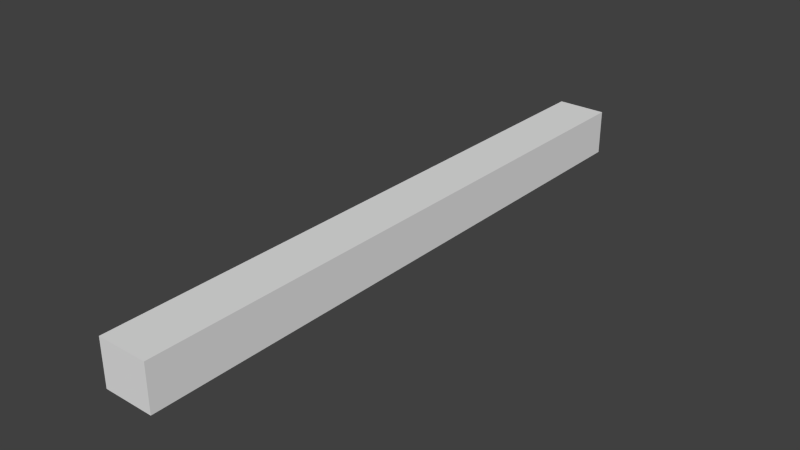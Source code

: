 # Source: shape.blend  (saved by Blender 2.71.0; exported with 4.5.12 LTS)
import bpy
from mathutils import Matrix  # noqa: F401  (used for matrix-valued properties, if any)

bpy.ops.wm.read_factory_settings(use_empty=True)
scene = bpy.context.scene
scene.name = 'Scene'

# ---- collections
col_collection_1 = bpy.data.collections.new('Collection 1'); scene.collection.children.link(col_collection_1)

# ---- materials (node trees are filled in below, after node groups)
mat_xa_notc_core_shapes_smg2_tracer_p1_mat1 = bpy.data.materials.new('xa_notc_core_shapes_smg2_tracer_p1_mat1')
mat_xa_notc_core_shapes_smg2_tracer_p1_mat1.alpha_threshold = 0.0
mat_xa_notc_core_shapes_smg2_tracer_p1_mat1.use_transparent_shadow = False
mat_xa_notc_core_shapes_smg2_tracer_p1_mat1.diffuse_color = (0.8, 0.7045, 0.0, 1.0)
mat_xa_notc_core_shapes_smg2_tracer_p1_mat1.roughness = 0.5
mat_xa_notc_core_shapes_smg2_tracer_p1_mat1.specular_intensity = 0.0
mat_xa_notc_core_shapes_smg2_tracer_p1_mat1.line_color = (0.0, 0.0, 0.0, 1.0)

# ---- material node trees

# ---- world
world_world = bpy.data.worlds.new('World'); scene.world = world_world
world_world.color = (0.05088, 0.05088, 0.05088)
world_world.use_sun_shadow = False
world_world.sun_shadow_jitter_overblur = 0.0
world_world.cycles.sampling_method = 'MANUAL'
world_world.cycles.sample_map_resolution = 256

# ---- meshes
me_cylinder_001 = bpy.data.meshes.new('Cylinder.001')
me_cylinder_001.from_pydata([(-2.977e-13, 0.9999, -1342.0), (5.802e-07, 16.2, -2.215), (0.866, -0.5001, -1342.0), (14.03, -8.1, -2.215), (-0.866, -0.5001, -1342.0), (-14.03, -8.1, -2.215)], [], [(0, 1, 3, 2), (4, 5, 1, 0), (2, 3, 5, 4), (3, 1, 5), (0, 2, 4)])
me_cylinder_001.materials.append(mat_xa_notc_core_shapes_smg2_tracer_p1_mat1)
me_cylinder_001.use_remesh_preserve_volume = False
me_cylinder_001.use_remesh_preserve_attributes = False
me_cylinder_001.use_mirror_vertex_groups = False
me_cylinder_001.update()
me_cube = bpy.data.meshes.new('Cube')
me_cube.from_pydata([(-0.3589, -8.527, -0.2904), (-0.3589, 0.1614, -0.2904), (0.3589, 0.1614, -0.2904), (0.3589, -8.527, -0.2904), (-0.3589, -8.527, 0.3622), (-0.3589, 0.1614, 0.3622), (0.3589, 0.1614, 0.3622), (0.3589, -8.527, 0.3622)], [], [(4, 5, 1, 0), (5, 6, 2, 1), (6, 7, 3, 2), (7, 4, 0, 3), (0, 1, 2, 3), (7, 6, 5, 4)])
me_cube.use_remesh_preserve_volume = False
me_cube.use_remesh_preserve_attributes = False
me_cube.use_mirror_vertex_groups = False
me_cube.update()

# ---- objects
ob_c100 = bpy.data.objects.new('C100', me_cylinder_001)
ob_bounds = bpy.data.objects.new('bounds', me_cube)

# ---- transforms, parenting, visibility, modifiers, constraints
ob_c100.location = (-5.076e-09, 0.0, 0.0)
ob_c100.rotation_euler = (-1.571, -2.22e-16, 2.22e-16)
ob_c100.scale = (0.006, 0.006, 0.006)
ob_c100.lineart.crease_threshold = 0.0
ob_bounds.location = (-5.076e-09, 0.0, -0.04171)
ob_bounds.display_type = 'WIRE'
ob_bounds.lineart.crease_threshold = 0.0

# ---- collection membership
col_collection_1.objects.link(ob_c100)
col_collection_1.objects.link(ob_bounds)

# ---- scene / render settings (as saved in the file)
scene.frame_start = 1; scene.frame_end = 250; scene.frame_set(1)
scene.render.engine = 'BLENDER_EEVEE_NEXT'
scene.render.image_settings.color_mode = 'RGB'
scene.render.image_settings.compression = 90
scene.render.resolution_percentage = 50
scene.render.dither_intensity = 0.0
scene.render.bake_margin = 2
scene.render.bake_bias = 0.0
scene.cycles.use_denoising = False
scene.cycles.samples = 10
scene.cycles.sampling_pattern = 'TABULATED_SOBOL'
scene.cycles.light_sampling_threshold = 0.0
scene.cycles.use_adaptive_sampling = False
scene.cycles.use_light_tree = False
scene.cycles.blur_glossy = 0.0
scene.cycles.volume_bounces = 1
scene.cycles.pixel_filter_type = 'GAUSSIAN'
scene.cycles.sample_clamp_indirect = 0.0
scene.view_settings.view_transform = 'Standard'
bpy.context.view_layer.update()

# ---- added for rendering (the .blend has no active camera and no usable light): camera, sun
cam_auto = bpy.data.cameras.new('AutoCamera')
cam_auto.lens = 50.0
cam_auto.sensor_width = 36.0
cam_auto.clip_end = 1000.0
ob_auto_camera = bpy.data.objects.new('AutoCamera', cam_auto)
scene.collection.objects.link(ob_auto_camera)
ob_auto_camera.location = (8.08861, -13.8891, 6.46507)
ob_auto_camera.rotation_euler = (1.09748, -7.21219e-08, 0.694738)
scene.camera = ob_auto_camera
light_auto_sun = bpy.data.lights.new('AutoSun', 'SUN')
light_auto_sun.energy = 3.0
light_auto_sun.angle = 0.0523599
ob_auto_sun = bpy.data.objects.new('AutoSun', light_auto_sun)
scene.collection.objects.link(ob_auto_sun)
ob_auto_sun.rotation_euler = (0.872665, 0.174533, 0.523599)
bpy.context.view_layer.update()
